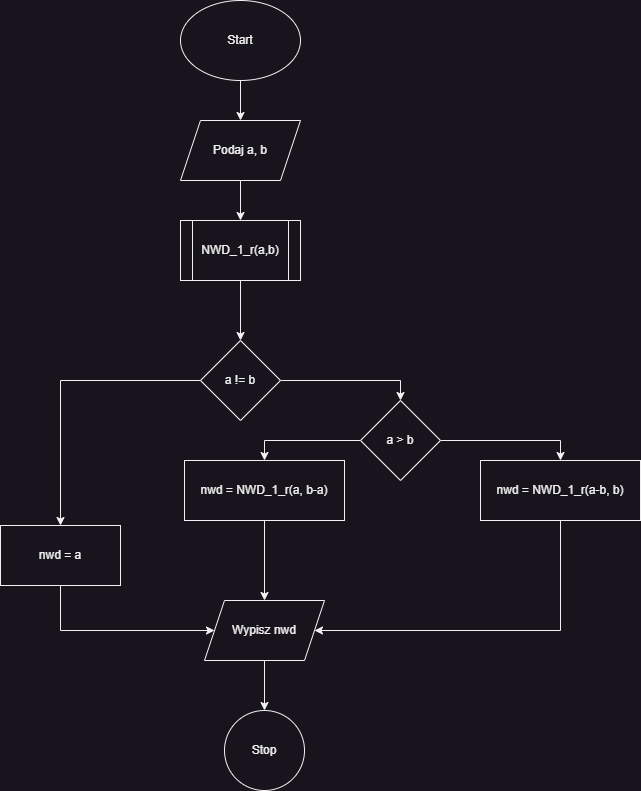

The diagram above was exported from draw.io. Its source (the exported page's mxGraphModel, read from the mxfile embedded in the PNG):
<mxGraphModel dx="874" dy="433" grid="1" gridSize="10" guides="1" tooltips="1" connect="1" arrows="1" fold="1" page="1" pageScale="1" pageWidth="827" pageHeight="1169" math="0" shadow="0">
  <root>
    <mxCell id="WIyWlLk6GJQsqaUBKTNV-0" />
    <mxCell id="WIyWlLk6GJQsqaUBKTNV-1" parent="WIyWlLk6GJQsqaUBKTNV-0" />
    <mxCell id="pljmaHiIEtLZgMvtbpP_-2" value="" style="edgeStyle=orthogonalEdgeStyle;rounded=0;orthogonalLoop=1;jettySize=auto;html=1;" parent="WIyWlLk6GJQsqaUBKTNV-1" source="pljmaHiIEtLZgMvtbpP_-0" target="pljmaHiIEtLZgMvtbpP_-1" edge="1">
      <mxGeometry relative="1" as="geometry" />
    </mxCell>
    <mxCell id="pljmaHiIEtLZgMvtbpP_-0" value="Start" style="ellipse;whiteSpace=wrap;html=1;" parent="WIyWlLk6GJQsqaUBKTNV-1" vertex="1">
      <mxGeometry x="330" y="30" width="120" height="80" as="geometry" />
    </mxCell>
    <mxCell id="ovXhkJjyZkNOgR07QwjP-0" style="edgeStyle=orthogonalEdgeStyle;rounded=0;orthogonalLoop=1;jettySize=auto;html=1;exitX=0.5;exitY=1;exitDx=0;exitDy=0;entryX=0.5;entryY=0;entryDx=0;entryDy=0;" parent="WIyWlLk6GJQsqaUBKTNV-1" source="pljmaHiIEtLZgMvtbpP_-1" target="pljmaHiIEtLZgMvtbpP_-6" edge="1">
      <mxGeometry relative="1" as="geometry" />
    </mxCell>
    <mxCell id="pljmaHiIEtLZgMvtbpP_-1" value="Podaj a, b" style="shape=parallelogram;perimeter=parallelogramPerimeter;whiteSpace=wrap;html=1;fixedSize=1;" parent="WIyWlLk6GJQsqaUBKTNV-1" vertex="1">
      <mxGeometry x="330" y="150" width="120" height="60" as="geometry" />
    </mxCell>
    <mxCell id="pljmaHiIEtLZgMvtbpP_-9" value="" style="edgeStyle=orthogonalEdgeStyle;rounded=0;orthogonalLoop=1;jettySize=auto;html=1;" parent="WIyWlLk6GJQsqaUBKTNV-1" source="pljmaHiIEtLZgMvtbpP_-6" target="pljmaHiIEtLZgMvtbpP_-8" edge="1">
      <mxGeometry relative="1" as="geometry" />
    </mxCell>
    <mxCell id="pljmaHiIEtLZgMvtbpP_-6" value="NWD_1_r(a,b)" style="shape=process;whiteSpace=wrap;html=1;backgroundOutline=1;" parent="WIyWlLk6GJQsqaUBKTNV-1" vertex="1">
      <mxGeometry x="330" y="250" width="120" height="60" as="geometry" />
    </mxCell>
    <mxCell id="OSuv9lMp2k_laiDB9R6T-2" style="edgeStyle=orthogonalEdgeStyle;rounded=0;orthogonalLoop=1;jettySize=auto;html=1;exitX=1;exitY=0.5;exitDx=0;exitDy=0;entryX=0.5;entryY=0;entryDx=0;entryDy=0;" parent="WIyWlLk6GJQsqaUBKTNV-1" source="pljmaHiIEtLZgMvtbpP_-8" target="OSuv9lMp2k_laiDB9R6T-0" edge="1">
      <mxGeometry relative="1" as="geometry" />
    </mxCell>
    <mxCell id="f1b-2f6InWOP1DQspH04-11" style="edgeStyle=orthogonalEdgeStyle;rounded=0;orthogonalLoop=1;jettySize=auto;html=1;exitX=0;exitY=0.5;exitDx=0;exitDy=0;entryX=0.5;entryY=0;entryDx=0;entryDy=0;" edge="1" parent="WIyWlLk6GJQsqaUBKTNV-1" source="pljmaHiIEtLZgMvtbpP_-8" target="f1b-2f6InWOP1DQspH04-9">
      <mxGeometry relative="1" as="geometry" />
    </mxCell>
    <mxCell id="pljmaHiIEtLZgMvtbpP_-8" value="a != b" style="rhombus;whiteSpace=wrap;html=1;" parent="WIyWlLk6GJQsqaUBKTNV-1" vertex="1">
      <mxGeometry x="350" y="370" width="80" height="80" as="geometry" />
    </mxCell>
    <mxCell id="f1b-2f6InWOP1DQspH04-7" style="edgeStyle=orthogonalEdgeStyle;rounded=0;orthogonalLoop=1;jettySize=auto;html=1;exitX=0.5;exitY=1;exitDx=0;exitDy=0;entryX=1;entryY=0.5;entryDx=0;entryDy=0;" edge="1" parent="WIyWlLk6GJQsqaUBKTNV-1" source="pljmaHiIEtLZgMvtbpP_-10" target="pljmaHiIEtLZgMvtbpP_-14">
      <mxGeometry relative="1" as="geometry">
        <mxPoint x="474" y="650" as="targetPoint" />
        <Array as="points">
          <mxPoint x="710" y="660" />
        </Array>
      </mxGeometry>
    </mxCell>
    <mxCell id="pljmaHiIEtLZgMvtbpP_-10" value="nwd = NWD_1_r(a-b, b)" style="whiteSpace=wrap;html=1;" parent="WIyWlLk6GJQsqaUBKTNV-1" vertex="1">
      <mxGeometry x="630" y="490" width="160" height="60" as="geometry" />
    </mxCell>
    <mxCell id="pljmaHiIEtLZgMvtbpP_-18" value="" style="edgeStyle=orthogonalEdgeStyle;rounded=0;orthogonalLoop=1;jettySize=auto;html=1;" parent="WIyWlLk6GJQsqaUBKTNV-1" source="pljmaHiIEtLZgMvtbpP_-14" target="pljmaHiIEtLZgMvtbpP_-17" edge="1">
      <mxGeometry relative="1" as="geometry" />
    </mxCell>
    <mxCell id="pljmaHiIEtLZgMvtbpP_-14" value="Wypisz nwd" style="shape=parallelogram;perimeter=parallelogramPerimeter;whiteSpace=wrap;html=1;fixedSize=1;" parent="WIyWlLk6GJQsqaUBKTNV-1" vertex="1">
      <mxGeometry x="354" y="630" width="120" height="60" as="geometry" />
    </mxCell>
    <mxCell id="pljmaHiIEtLZgMvtbpP_-17" value="Stop" style="ellipse;whiteSpace=wrap;html=1;" parent="WIyWlLk6GJQsqaUBKTNV-1" vertex="1">
      <mxGeometry x="374" y="740" width="80" height="80" as="geometry" />
    </mxCell>
    <mxCell id="OSuv9lMp2k_laiDB9R6T-3" style="edgeStyle=orthogonalEdgeStyle;rounded=0;orthogonalLoop=1;jettySize=auto;html=1;exitX=1;exitY=0.5;exitDx=0;exitDy=0;entryX=0.5;entryY=0;entryDx=0;entryDy=0;" parent="WIyWlLk6GJQsqaUBKTNV-1" source="OSuv9lMp2k_laiDB9R6T-0" target="pljmaHiIEtLZgMvtbpP_-10" edge="1">
      <mxGeometry relative="1" as="geometry" />
    </mxCell>
    <mxCell id="OSuv9lMp2k_laiDB9R6T-5" style="edgeStyle=orthogonalEdgeStyle;rounded=0;orthogonalLoop=1;jettySize=auto;html=1;exitX=0;exitY=0.5;exitDx=0;exitDy=0;entryX=0.5;entryY=0;entryDx=0;entryDy=0;" parent="WIyWlLk6GJQsqaUBKTNV-1" source="OSuv9lMp2k_laiDB9R6T-0" target="OSuv9lMp2k_laiDB9R6T-4" edge="1">
      <mxGeometry relative="1" as="geometry" />
    </mxCell>
    <mxCell id="OSuv9lMp2k_laiDB9R6T-0" value="a &amp;gt; b" style="rhombus;whiteSpace=wrap;html=1;" parent="WIyWlLk6GJQsqaUBKTNV-1" vertex="1">
      <mxGeometry x="510" y="430" width="80" height="80" as="geometry" />
    </mxCell>
    <mxCell id="f1b-2f6InWOP1DQspH04-6" style="edgeStyle=orthogonalEdgeStyle;rounded=0;orthogonalLoop=1;jettySize=auto;html=1;exitX=0.5;exitY=1;exitDx=0;exitDy=0;entryX=0.5;entryY=0;entryDx=0;entryDy=0;" edge="1" parent="WIyWlLk6GJQsqaUBKTNV-1" source="OSuv9lMp2k_laiDB9R6T-4" target="pljmaHiIEtLZgMvtbpP_-14">
      <mxGeometry relative="1" as="geometry">
        <mxPoint x="414" y="620" as="targetPoint" />
      </mxGeometry>
    </mxCell>
    <mxCell id="OSuv9lMp2k_laiDB9R6T-4" value="nwd = NWD_1_r(a, b-a)" style="whiteSpace=wrap;html=1;" parent="WIyWlLk6GJQsqaUBKTNV-1" vertex="1">
      <mxGeometry x="334" y="490" width="160" height="60" as="geometry" />
    </mxCell>
    <mxCell id="f1b-2f6InWOP1DQspH04-10" style="edgeStyle=orthogonalEdgeStyle;rounded=0;orthogonalLoop=1;jettySize=auto;html=1;exitX=0.5;exitY=1;exitDx=0;exitDy=0;entryX=0;entryY=0.5;entryDx=0;entryDy=0;" edge="1" parent="WIyWlLk6GJQsqaUBKTNV-1" source="f1b-2f6InWOP1DQspH04-9" target="pljmaHiIEtLZgMvtbpP_-14">
      <mxGeometry relative="1" as="geometry">
        <Array as="points">
          <mxPoint x="210" y="660" />
        </Array>
      </mxGeometry>
    </mxCell>
    <mxCell id="f1b-2f6InWOP1DQspH04-9" value="nwd = a" style="rounded=0;whiteSpace=wrap;html=1;" vertex="1" parent="WIyWlLk6GJQsqaUBKTNV-1">
      <mxGeometry x="150" y="555" width="120" height="60" as="geometry" />
    </mxCell>
  </root>
</mxGraphModel>